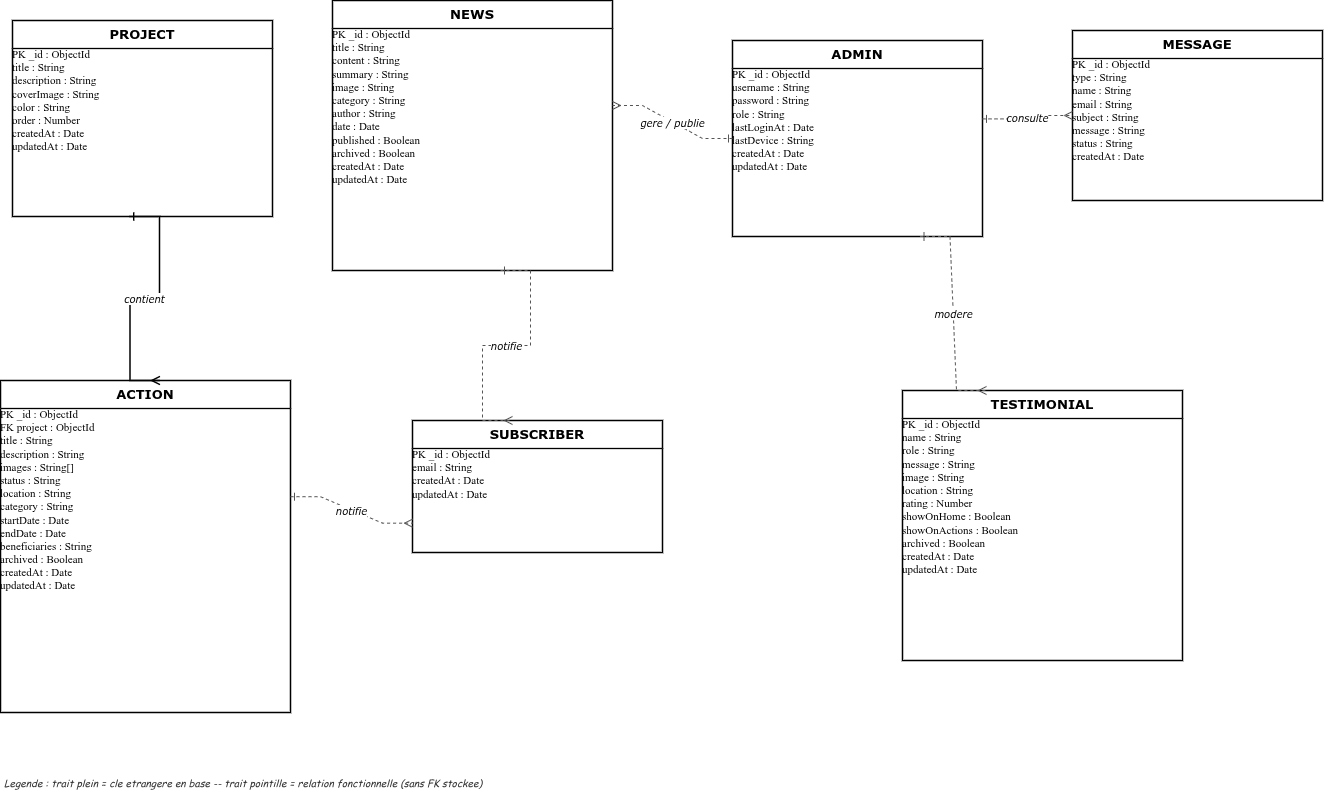

The diagram above was exported from draw.io. Its source (the exported page's mxGraphModel, read from the mxfile embedded in the PNG):
<mxGraphModel dx="941" dy="451" grid="1" gridSize="10" guides="1" tooltips="1" connect="1" arrows="1" fold="1" page="1" pageScale="1" pageWidth="1500" pageHeight="1100" background="#ffffff" math="0" shadow="0">
  <root>
    <mxCell id="0" />
    <mxCell id="1" parent="0" />
    <mxCell id="ent-admin" value="ADMIN" style="swimlane;fontStyle=1;align=center;verticalAlign=top;startSize=28;fillColor=#ffffff;strokeColor=#000000;fontSize=13;fontColor=#000000;swimlaneFillColor=#ffffff;strokeWidth=1.3;fontFamily=Verdana;" parent="1" vertex="1">
      <mxGeometry x="760" y="70" width="250" height="196" as="geometry" />
    </mxCell>
    <mxCell id="admin-attrs" value="PK  _id : ObjectId&#10;    username : String&#10;    password : String&#10;    role : String&#10;    lastLoginAt : Date&#10;    lastDevice : String&#10;    createdAt : Date&#10;    updatedAt : Date" style="text;strokeColor=none;fillColor=none;align=left;verticalAlign=top;spacingLeft=9;overflow=fill;fontSize=11;fontFamily=Consolas;whiteSpace=wrap;fontColor=#000000;" parent="ent-admin" vertex="1">
      <mxGeometry y="28" width="250" height="168" as="geometry" />
    </mxCell>
    <mxCell id="ent-project" value="PROJECT" style="swimlane;fontStyle=1;align=center;verticalAlign=top;startSize=28;fillColor=#ffffff;strokeColor=#000000;fontSize=13;fontColor=#000000;swimlaneFillColor=#ffffff;strokeWidth=1.3;fontFamily=Verdana;" parent="1" vertex="1">
      <mxGeometry x="40" y="50" width="260" height="196" as="geometry" />
    </mxCell>
    <mxCell id="project-attrs" value="PK  _id : ObjectId&#10;    title : String&#10;    description : String&#10;    coverImage : String&#10;    color : String&#10;    order : Number&#10;    createdAt : Date&#10;    updatedAt : Date" style="text;strokeColor=none;fillColor=none;align=left;verticalAlign=top;spacingLeft=9;overflow=fill;fontSize=11;fontFamily=Consolas;whiteSpace=wrap;fontColor=#000000;" parent="ent-project" vertex="1">
      <mxGeometry y="28" width="260" height="168" as="geometry" />
    </mxCell>
    <mxCell id="ent-action" value="ACTION" style="swimlane;fontStyle=1;align=center;verticalAlign=top;startSize=28;fillColor=#ffffff;strokeColor=#000000;fontSize=13;fontColor=#000000;swimlaneFillColor=#ffffff;strokeWidth=1.3;fontFamily=Verdana;" parent="1" vertex="1">
      <mxGeometry x="28" y="410" width="290" height="332" as="geometry" />
    </mxCell>
    <mxCell id="action-attrs" value="PK  _id : ObjectId&#10;FK  project : ObjectId&#10;    title : String&#10;    description : String&#10;    images : String[]&#10;    status : String&#10;    location : String&#10;    category : String&#10;    startDate : Date&#10;    endDate : Date&#10;    beneficiaries : String&#10;    archived : Boolean&#10;    createdAt : Date&#10;    updatedAt : Date" style="text;strokeColor=none;fillColor=none;align=left;verticalAlign=top;spacingLeft=9;overflow=fill;fontSize=11;fontFamily=Consolas;whiteSpace=wrap;fontColor=#000000;" parent="ent-action" vertex="1">
      <mxGeometry y="28" width="290" height="304" as="geometry" />
    </mxCell>
    <mxCell id="ent-news" value="NEWS" style="swimlane;fontStyle=1;align=center;verticalAlign=top;startSize=28;fillColor=#ffffff;strokeColor=#000000;fontSize=13;fontColor=#000000;swimlaneFillColor=#ffffff;strokeWidth=1.3;fontFamily=Verdana;" parent="1" vertex="1">
      <mxGeometry x="360" y="30" width="280" height="270" as="geometry" />
    </mxCell>
    <mxCell id="news-attrs" value="PK  _id : ObjectId&#10;    title : String&#10;    content : String&#10;    summary : String&#10;    image : String&#10;    category : String&#10;    author : String&#10;    date : Date&#10;    published : Boolean&#10;    archived : Boolean&#10;    createdAt : Date&#10;    updatedAt : Date" style="text;strokeColor=none;fillColor=none;align=left;verticalAlign=top;spacingLeft=9;overflow=fill;fontSize=11;fontFamily=Consolas;whiteSpace=wrap;fontColor=#000000;" parent="ent-news" vertex="1">
      <mxGeometry y="28" width="280" height="242" as="geometry" />
    </mxCell>
    <mxCell id="ent-subscriber" value="SUBSCRIBER" style="swimlane;fontStyle=1;align=center;verticalAlign=top;startSize=28;fillColor=#ffffff;strokeColor=#000000;fontSize=13;fontColor=#000000;swimlaneFillColor=#ffffff;strokeWidth=1.3;fontFamily=Verdana;" parent="1" vertex="1">
      <mxGeometry x="440" y="450" width="250" height="132" as="geometry" />
    </mxCell>
    <mxCell id="subscriber-attrs" value="PK  _id : ObjectId&#10;    email : String&#10;    createdAt : Date&#10;    updatedAt : Date" style="text;strokeColor=none;fillColor=none;align=left;verticalAlign=top;spacingLeft=9;overflow=fill;fontSize=11;fontFamily=Consolas;whiteSpace=wrap;fontColor=#000000;" parent="ent-subscriber" vertex="1">
      <mxGeometry y="28" width="250" height="104" as="geometry" />
    </mxCell>
    <mxCell id="ent-testimonial" value="TESTIMONIAL" style="swimlane;fontStyle=1;align=center;verticalAlign=top;startSize=28;fillColor=#ffffff;strokeColor=#000000;fontSize=13;fontColor=#000000;swimlaneFillColor=#ffffff;strokeWidth=1.3;fontFamily=Verdana;" parent="1" vertex="1">
      <mxGeometry x="930" y="420" width="280" height="270" as="geometry" />
    </mxCell>
    <mxCell id="testimonial-attrs" value="PK  _id : ObjectId&#10;    name : String&#10;    role : String&#10;    message : String&#10;    image : String&#10;    location : String&#10;    rating : Number&#10;    showOnHome : Boolean&#10;    showOnActions : Boolean&#10;    archived : Boolean&#10;    createdAt : Date&#10;    updatedAt : Date" style="text;strokeColor=none;fillColor=none;align=left;verticalAlign=top;spacingLeft=9;overflow=fill;fontSize=11;fontFamily=Consolas;whiteSpace=wrap;fontColor=#000000;" parent="ent-testimonial" vertex="1">
      <mxGeometry y="28" width="280" height="242" as="geometry" />
    </mxCell>
    <mxCell id="ent-message" value="MESSAGE" style="swimlane;fontStyle=1;align=center;verticalAlign=top;startSize=28;fillColor=#ffffff;strokeColor=#000000;fontSize=13;fontColor=#000000;swimlaneFillColor=#ffffff;strokeWidth=1.3;fontFamily=Verdana;" parent="1" vertex="1">
      <mxGeometry x="1100" y="60" width="250" height="170" as="geometry" />
    </mxCell>
    <mxCell id="message-attrs" value="PK  _id : ObjectId&#10;    type : String&#10;    name : String&#10;    email : String&#10;    subject : String&#10;    message : String&#10;    status : String&#10;    createdAt : Date" style="text;strokeColor=none;fillColor=none;align=left;verticalAlign=top;spacingLeft=9;overflow=fill;fontSize=11;fontFamily=Consolas;whiteSpace=wrap;fontColor=#000000;" parent="ent-message" vertex="1">
      <mxGeometry y="28" width="250" height="142" as="geometry" />
    </mxCell>
    <mxCell id="rel-project-action" value="contient" style="edgeStyle=entityRelationEdgeStyle;fontFamily=Verdana;fontSize=10;fontStyle=2;html=1;endArrow=ERmany;startArrow=ERone;rounded=0;strokeColor=#000000;strokeWidth=1.4;exitX=0.45;exitY=1;exitDx=0;exitDy=0;entryX=0.55;entryY=0;entryDx=0;entryDy=0;" parent="1" source="ent-project" target="ent-action" edge="1">
      <mxGeometry relative="1" as="geometry" />
    </mxCell>
    <mxCell id="rel-admin-news" value="gere / publie" style="edgeStyle=entityRelationEdgeStyle;fontFamily=Verdana;fontSize=10;fontStyle=2;html=1;endArrow=ERmany;startArrow=ERone;dashed=1;rounded=0;strokeColor=#555555;strokeWidth=1;exitX=0.05;exitY=0.5;exitDx=0;exitDy=0;entryX=0.95;entryY=0.4;entryDx=0;entryDy=0;" parent="1" source="ent-admin" target="ent-news" edge="1">
      <mxGeometry relative="1" as="geometry" />
    </mxCell>
    <mxCell id="rel-admin-testimonial" value="modere" style="edgeStyle=entityRelationEdgeStyle;fontFamily=Verdana;fontSize=10;fontStyle=2;html=1;endArrow=ERmany;startArrow=ERone;dashed=1;rounded=0;strokeColor=#555555;strokeWidth=1;exitX=0.75;exitY=1;exitDx=0;exitDy=0;entryX=0.3;entryY=0;entryDx=0;entryDy=0;" parent="1" source="ent-admin" target="ent-testimonial" edge="1">
      <mxGeometry relative="1" as="geometry" />
    </mxCell>
    <mxCell id="rel-admin-message" value="consulte" style="edgeStyle=entityRelationEdgeStyle;fontFamily=Verdana;fontSize=10;fontStyle=2;html=1;endArrow=ERmany;startArrow=ERone;dashed=1;rounded=0;strokeColor=#555555;strokeWidth=1;exitX=1;exitY=0.4;exitDx=0;exitDy=0;entryX=0;entryY=0.5;entryDx=0;entryDy=0;" parent="1" source="ent-admin" target="ent-message" edge="1">
      <mxGeometry relative="1" as="geometry" />
    </mxCell>
    <mxCell id="rel-news-subscriber" value="notifie" style="edgeStyle=entityRelationEdgeStyle;fontFamily=Verdana;fontSize=10;fontStyle=2;html=1;endArrow=ERmany;startArrow=ERone;dashed=1;rounded=0;strokeColor=#555555;strokeWidth=1;exitX=0.6;exitY=1;exitDx=0;exitDy=0;entryX=0.4;entryY=0;entryDx=0;entryDy=0;" parent="1" source="ent-news" target="ent-subscriber" edge="1">
      <mxGeometry relative="1" as="geometry" />
    </mxCell>
    <mxCell id="rel-action-subscriber" value="notifie" style="edgeStyle=entityRelationEdgeStyle;fontFamily=Verdana;fontSize=10;fontStyle=2;html=1;endArrow=ERmany;startArrow=ERone;dashed=1;rounded=0;strokeColor=#555555;strokeWidth=1;exitX=1;exitY=0.35;exitDx=0;exitDy=0;entryX=0.05;entryY=0.75;entryDx=0;entryDy=0;" parent="1" source="ent-action" target="ent-subscriber" edge="1">
      <mxGeometry relative="1" as="geometry" />
    </mxCell>
    <mxCell id="legend" value="Legende : trait plein = cle etrangere en base -- trait pointille = relation fonctionnelle (sans FK stockee)" style="text;html=1;align=left;verticalAlign=top;fontFamily=Comic Sans MS;fontSize=10;fontColor=#333333;fontStyle=2;" parent="1" vertex="1">
      <mxGeometry x="30" y="800" width="620" height="24" as="geometry" />
    </mxCell>
  </root>
</mxGraphModel>